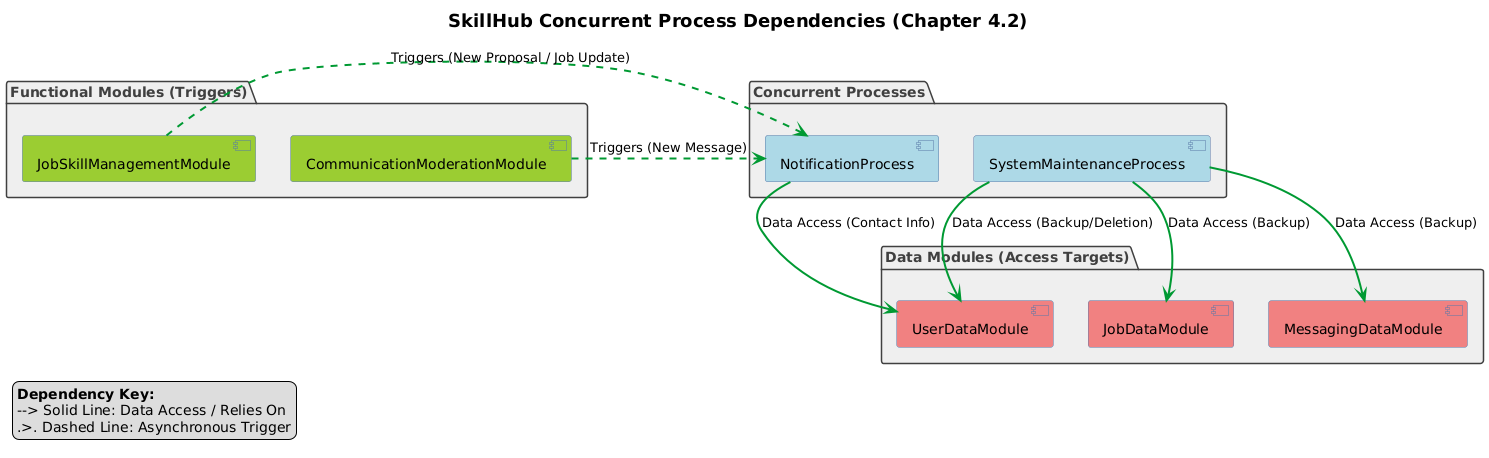

The diagram above was rendered by PlantUML. Its source (embedded in the PNG):
@startuml
' Skinparam for clarity and professional look
skinparam component {
  BorderColor #5879A8
  BackgroundColor #DDEEFF
  FontSize 14
}
skinparam package {
  BorderColor #404040
  BackgroundColor #EEEEEE
  FontColor #404040
}
skinparam arrow {
  Color #009933
  Thickness 2
  HeadSize 1.5
}
skinparam title {
  FontSize 18
  FontName Arial
}

title SkillHub Concurrent Process Dependencies (Chapter 4.2)

package "Functional Modules (Triggers)" {
  [JobSkillManagementModule] as JSM #YellowGreen
  [CommunicationModerationModule] as CMM #YellowGreen
}

package "Concurrent Processes" {
  [NotificationProcess] as NP #LightBlue
  [SystemMaintenanceProcess] as SMP #LightBlue
}

package "Data Modules (Access Targets)" {
  [UserDataModule] as UDM #LightCoral
  [JobDataModule] as JDM #LightCoral
  [MessagingDataModule] as MDM #LightCoral
}

' Define Trigger Dependencies (Functional Modules TO Processes)
JSM .> NP : Triggers (New Proposal / Job Update)
CMM .> NP : Triggers (New Message)

' Define Data Access Dependencies (Processes TO Data Modules)
NP --> UDM : Data Access (Contact Info)

SMP --> UDM : Data Access (Backup/Deletion)
SMP --> JDM : Data Access (Backup)
SMP --> MDM : Data Access (Backup)

legend left
  **Dependency Key:**
  --> Solid Line: Data Access / Relies On
  .>. Dashed Line: Asynchronous Trigger
end legend
@enduml